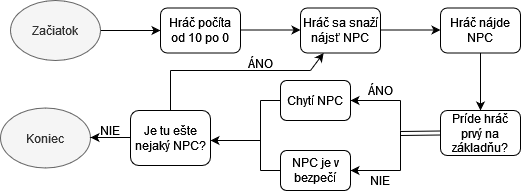

The diagram above was exported from draw.io. Its source (the exported page's mxGraphModel, read from the mxfile embedded in the PNG):
<mxGraphModel dx="1038" dy="564" grid="1" gridSize="10" guides="1" tooltips="1" connect="1" arrows="1" fold="1" page="1" pageScale="1" pageWidth="827" pageHeight="1169" math="0" shadow="0">
  <root>
    <mxCell id="0" />
    <mxCell id="1" parent="0" />
    <mxCell id="qscTaAvAOJCG6ZHJIT-u-1" value="Začiatok" style="ellipse;whiteSpace=wrap;html=1;fillColor=#f5f5f5;fontColor=#333333;strokeColor=#666666;" vertex="1" parent="1">
      <mxGeometry x="70" y="140" width="90" height="60" as="geometry" />
    </mxCell>
    <mxCell id="qscTaAvAOJCG6ZHJIT-u-2" value="Koniec" style="ellipse;whiteSpace=wrap;html=1;fillColor=#f5f5f5;fontColor=#333333;strokeColor=#666666;" vertex="1" parent="1">
      <mxGeometry x="60" y="247.5" width="90" height="60" as="geometry" />
    </mxCell>
    <mxCell id="qscTaAvAOJCG6ZHJIT-u-3" value="" style="endArrow=classic;html=1;rounded=0;exitX=1;exitY=0.5;exitDx=0;exitDy=0;" edge="1" parent="1" source="qscTaAvAOJCG6ZHJIT-u-1">
      <mxGeometry width="50" height="50" relative="1" as="geometry">
        <mxPoint x="200" y="170" as="sourcePoint" />
        <mxPoint x="220" y="170" as="targetPoint" />
      </mxGeometry>
    </mxCell>
    <mxCell id="qscTaAvAOJCG6ZHJIT-u-5" value="Hráč počíta od 10 po 0" style="rounded=1;whiteSpace=wrap;html=1;" vertex="1" parent="1">
      <mxGeometry x="220" y="147.5" width="80" height="45" as="geometry" />
    </mxCell>
    <mxCell id="qscTaAvAOJCG6ZHJIT-u-6" value="" style="endArrow=classic;html=1;rounded=0;exitX=1;exitY=0.5;exitDx=0;exitDy=0;" edge="1" parent="1">
      <mxGeometry width="50" height="50" relative="1" as="geometry">
        <mxPoint x="300" y="169.5" as="sourcePoint" />
        <mxPoint x="360" y="169.5" as="targetPoint" />
      </mxGeometry>
    </mxCell>
    <mxCell id="qscTaAvAOJCG6ZHJIT-u-7" value="Hráč sa snaží nájsť NPC" style="rounded=1;whiteSpace=wrap;html=1;" vertex="1" parent="1">
      <mxGeometry x="360" y="147.5" width="80" height="45" as="geometry" />
    </mxCell>
    <mxCell id="qscTaAvAOJCG6ZHJIT-u-9" value="" style="endArrow=classic;html=1;rounded=0;exitX=1;exitY=0.5;exitDx=0;exitDy=0;" edge="1" parent="1">
      <mxGeometry width="50" height="50" relative="1" as="geometry">
        <mxPoint x="440" y="169.5" as="sourcePoint" />
        <mxPoint x="500" y="169.5" as="targetPoint" />
      </mxGeometry>
    </mxCell>
    <mxCell id="qscTaAvAOJCG6ZHJIT-u-10" value="Hráč nájde NPC" style="rounded=1;whiteSpace=wrap;html=1;" vertex="1" parent="1">
      <mxGeometry x="500" y="147.5" width="80" height="45" as="geometry" />
    </mxCell>
    <mxCell id="qscTaAvAOJCG6ZHJIT-u-11" value="" style="endArrow=classic;html=1;rounded=0;exitX=0.5;exitY=1;exitDx=0;exitDy=0;" edge="1" parent="1" source="qscTaAvAOJCG6ZHJIT-u-10">
      <mxGeometry width="50" height="50" relative="1" as="geometry">
        <mxPoint x="530" y="270" as="sourcePoint" />
        <mxPoint x="540" y="250" as="targetPoint" />
      </mxGeometry>
    </mxCell>
    <mxCell id="qscTaAvAOJCG6ZHJIT-u-13" value="Príde hráč prvý na základňu?" style="rounded=1;whiteSpace=wrap;html=1;" vertex="1" parent="1">
      <mxGeometry x="500" y="250" width="80" height="45" as="geometry" />
    </mxCell>
    <mxCell id="qscTaAvAOJCG6ZHJIT-u-15" value="" style="shape=link;html=1;rounded=0;entryX=0;entryY=0.5;entryDx=0;entryDy=0;" edge="1" parent="1" target="qscTaAvAOJCG6ZHJIT-u-13">
      <mxGeometry width="100" relative="1" as="geometry">
        <mxPoint x="460" y="273" as="sourcePoint" />
        <mxPoint x="460" y="290" as="targetPoint" />
      </mxGeometry>
    </mxCell>
    <mxCell id="qscTaAvAOJCG6ZHJIT-u-16" value="" style="endArrow=none;html=1;rounded=0;" edge="1" parent="1">
      <mxGeometry width="50" height="50" relative="1" as="geometry">
        <mxPoint x="460" y="240" as="sourcePoint" />
        <mxPoint x="460" y="270" as="targetPoint" />
      </mxGeometry>
    </mxCell>
    <mxCell id="qscTaAvAOJCG6ZHJIT-u-17" value="" style="endArrow=none;html=1;rounded=0;" edge="1" parent="1">
      <mxGeometry width="50" height="50" relative="1" as="geometry">
        <mxPoint x="460" y="270" as="sourcePoint" />
        <mxPoint x="460" y="310" as="targetPoint" />
      </mxGeometry>
    </mxCell>
    <mxCell id="qscTaAvAOJCG6ZHJIT-u-18" value="" style="endArrow=classic;html=1;rounded=0;" edge="1" parent="1">
      <mxGeometry width="50" height="50" relative="1" as="geometry">
        <mxPoint x="460" y="240" as="sourcePoint" />
        <mxPoint x="410" y="240" as="targetPoint" />
      </mxGeometry>
    </mxCell>
    <mxCell id="qscTaAvAOJCG6ZHJIT-u-20" value="ÁNO" style="text;html=1;strokeColor=none;fillColor=none;align=center;verticalAlign=middle;whiteSpace=wrap;rounded=0;" vertex="1" parent="1">
      <mxGeometry x="410" y="220" width="60" height="20" as="geometry" />
    </mxCell>
    <mxCell id="qscTaAvAOJCG6ZHJIT-u-21" value="NIE" style="text;html=1;strokeColor=none;fillColor=none;align=center;verticalAlign=middle;whiteSpace=wrap;rounded=0;" vertex="1" parent="1">
      <mxGeometry x="410" y="310" width="60" height="20" as="geometry" />
    </mxCell>
    <mxCell id="qscTaAvAOJCG6ZHJIT-u-24" value="" style="endArrow=classic;html=1;rounded=0;" edge="1" parent="1">
      <mxGeometry width="50" height="50" relative="1" as="geometry">
        <mxPoint x="460" y="310" as="sourcePoint" />
        <mxPoint x="410" y="310" as="targetPoint" />
      </mxGeometry>
    </mxCell>
    <mxCell id="qscTaAvAOJCG6ZHJIT-u-25" value="Chytí NPC" style="rounded=1;whiteSpace=wrap;html=1;" vertex="1" parent="1">
      <mxGeometry x="340" y="220" width="70" height="40" as="geometry" />
    </mxCell>
    <mxCell id="qscTaAvAOJCG6ZHJIT-u-26" value="NPC je v bezpečí" style="rounded=1;whiteSpace=wrap;html=1;" vertex="1" parent="1">
      <mxGeometry x="340" y="290" width="70" height="40" as="geometry" />
    </mxCell>
    <mxCell id="qscTaAvAOJCG6ZHJIT-u-27" value="" style="endArrow=none;html=1;rounded=0;entryX=0;entryY=0.5;entryDx=0;entryDy=0;" edge="1" parent="1" target="qscTaAvAOJCG6ZHJIT-u-25">
      <mxGeometry width="50" height="50" relative="1" as="geometry">
        <mxPoint x="320" y="240" as="sourcePoint" />
        <mxPoint x="320" y="240" as="targetPoint" />
      </mxGeometry>
    </mxCell>
    <mxCell id="qscTaAvAOJCG6ZHJIT-u-28" value="" style="endArrow=none;html=1;rounded=0;entryX=0;entryY=0.5;entryDx=0;entryDy=0;" edge="1" parent="1" target="qscTaAvAOJCG6ZHJIT-u-26">
      <mxGeometry width="50" height="50" relative="1" as="geometry">
        <mxPoint x="320" y="310" as="sourcePoint" />
        <mxPoint x="320" y="310" as="targetPoint" />
      </mxGeometry>
    </mxCell>
    <mxCell id="qscTaAvAOJCG6ZHJIT-u-29" value="" style="endArrow=none;html=1;rounded=0;" edge="1" parent="1">
      <mxGeometry width="50" height="50" relative="1" as="geometry">
        <mxPoint x="320" y="310" as="sourcePoint" />
        <mxPoint x="320" y="240" as="targetPoint" />
      </mxGeometry>
    </mxCell>
    <mxCell id="qscTaAvAOJCG6ZHJIT-u-30" value="" style="endArrow=classic;html=1;rounded=0;" edge="1" parent="1">
      <mxGeometry width="50" height="50" relative="1" as="geometry">
        <mxPoint x="320" y="280" as="sourcePoint" />
        <mxPoint x="270" y="280" as="targetPoint" />
      </mxGeometry>
    </mxCell>
    <mxCell id="qscTaAvAOJCG6ZHJIT-u-31" value="Je tu ešte nejaký NPC?" style="rounded=1;whiteSpace=wrap;html=1;" vertex="1" parent="1">
      <mxGeometry x="190" y="250" width="80" height="55" as="geometry" />
    </mxCell>
    <mxCell id="qscTaAvAOJCG6ZHJIT-u-32" value="" style="endArrow=classic;html=1;rounded=0;" edge="1" parent="1">
      <mxGeometry width="50" height="50" relative="1" as="geometry">
        <mxPoint x="190" y="277" as="sourcePoint" />
        <mxPoint x="150" y="277" as="targetPoint" />
      </mxGeometry>
    </mxCell>
    <mxCell id="qscTaAvAOJCG6ZHJIT-u-33" value="NIE" style="text;html=1;strokeColor=none;fillColor=none;align=center;verticalAlign=middle;whiteSpace=wrap;rounded=0;" vertex="1" parent="1">
      <mxGeometry x="140" y="260" width="60" height="20" as="geometry" />
    </mxCell>
    <mxCell id="qscTaAvAOJCG6ZHJIT-u-34" value="" style="endArrow=none;html=1;rounded=0;exitX=0.5;exitY=0;exitDx=0;exitDy=0;" edge="1" parent="1" source="qscTaAvAOJCG6ZHJIT-u-31">
      <mxGeometry width="50" height="50" relative="1" as="geometry">
        <mxPoint x="220" y="250" as="sourcePoint" />
        <mxPoint x="230" y="210" as="targetPoint" />
      </mxGeometry>
    </mxCell>
    <mxCell id="qscTaAvAOJCG6ZHJIT-u-36" value="" style="endArrow=none;html=1;rounded=0;" edge="1" parent="1">
      <mxGeometry width="50" height="50" relative="1" as="geometry">
        <mxPoint x="230" y="210" as="sourcePoint" />
        <mxPoint x="370" y="210" as="targetPoint" />
      </mxGeometry>
    </mxCell>
    <mxCell id="qscTaAvAOJCG6ZHJIT-u-37" value="" style="endArrow=classic;html=1;rounded=0;" edge="1" parent="1" target="qscTaAvAOJCG6ZHJIT-u-7">
      <mxGeometry width="50" height="50" relative="1" as="geometry">
        <mxPoint x="370" y="210" as="sourcePoint" />
        <mxPoint x="370" y="200" as="targetPoint" />
      </mxGeometry>
    </mxCell>
    <mxCell id="qscTaAvAOJCG6ZHJIT-u-38" value="ÁNO" style="text;html=1;strokeColor=none;fillColor=none;align=center;verticalAlign=middle;whiteSpace=wrap;rounded=0;" vertex="1" parent="1">
      <mxGeometry x="290" y="192.5" width="60" height="20" as="geometry" />
    </mxCell>
  </root>
</mxGraphModel>